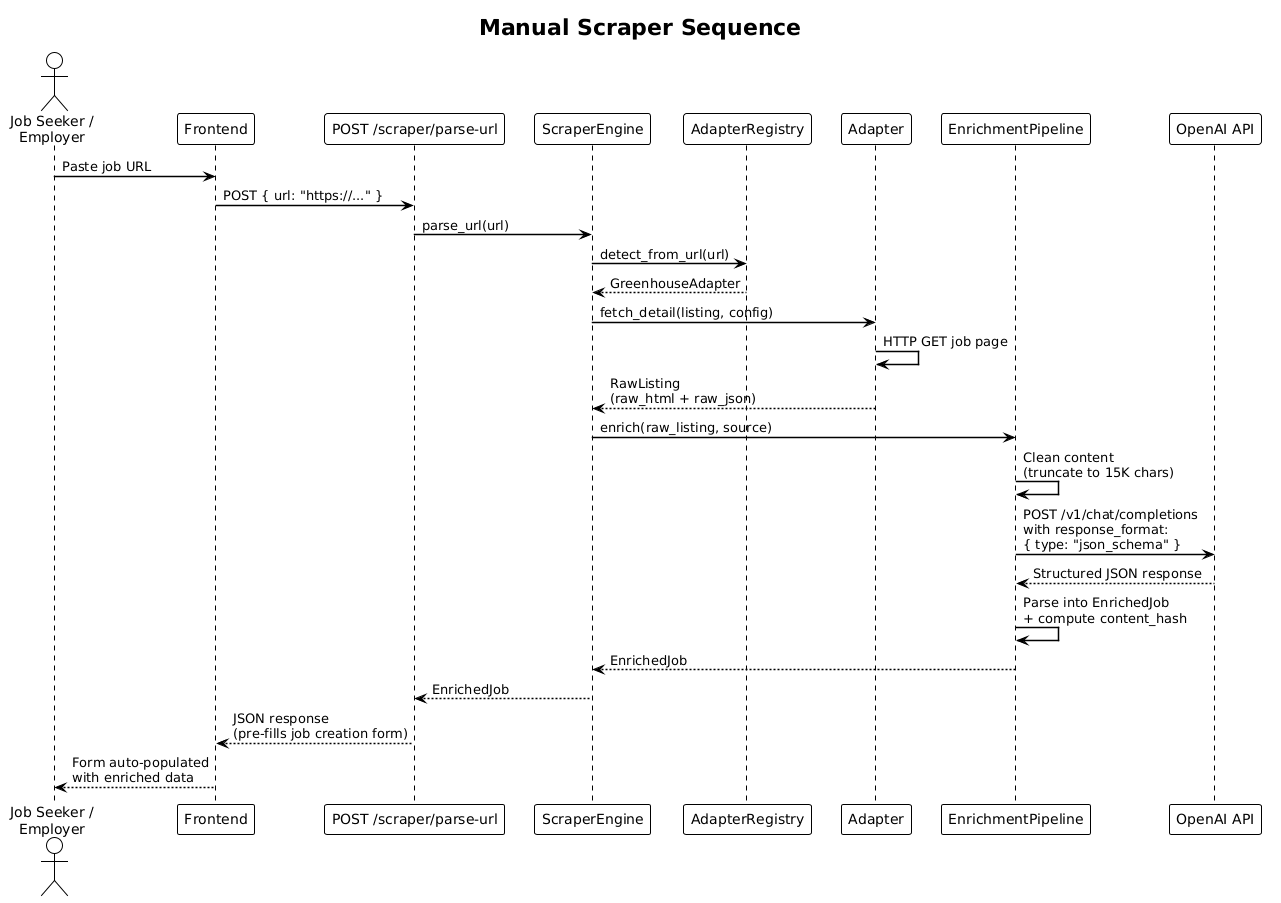

The diagram above was rendered by PlantUML. Its source (embedded in the PNG):
@startuml
!theme plain
skinparam backgroundColor white
skinparam defaultFontName Arial
skinparam sequenceArrowThickness 1.5

title Manual Scraper Sequence

actor "Job Seeker /\nEmployer" as user
participant "Frontend" as fe
participant "POST /scraper/parse-url" as api
participant "ScraperEngine" as engine
participant "AdapterRegistry" as registry
participant "Adapter" as adapter
participant "EnrichmentPipeline" as enrich
participant "OpenAI API" as openai

user -> fe: Paste job URL
fe -> api: POST { url: "https://..." }
api -> engine: parse_url(url)

engine -> registry: detect_from_url(url)
registry --> engine: GreenhouseAdapter

engine -> adapter: fetch_detail(listing, config)
adapter -> adapter: HTTP GET job page
adapter --> engine: RawListing\n(raw_html + raw_json)

engine -> enrich: enrich(raw_listing, source)
enrich -> enrich: Clean content\n(truncate to 15K chars)
enrich -> openai: POST /v1/chat/completions\nwith response_format:\n{ type: "json_schema" }
openai --> enrich: Structured JSON response
enrich -> enrich: Parse into EnrichedJob\n+ compute content_hash
enrich --> engine: EnrichedJob

engine --> api: EnrichedJob
api --> fe: JSON response\n(pre-fills job creation form)
fe --> user: Form auto-populated\nwith enriched data
@enduml